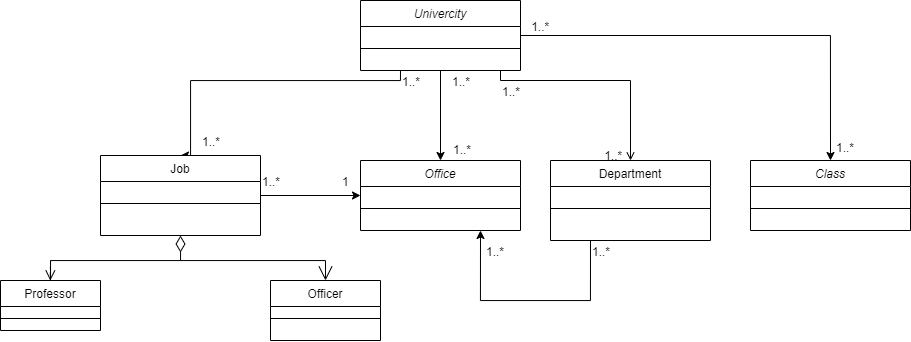

The diagram above was exported from draw.io. Its source (the exported page's mxGraphModel, read from the mxfile embedded in the PNG):
<mxGraphModel dx="2123" dy="725" grid="1" gridSize="10" guides="1" tooltips="1" connect="1" arrows="1" fold="1" page="1" pageScale="1" pageWidth="827" pageHeight="1169" math="0" shadow="0">
  <root>
    <mxCell id="WIyWlLk6GJQsqaUBKTNV-0" />
    <mxCell id="WIyWlLk6GJQsqaUBKTNV-1" parent="WIyWlLk6GJQsqaUBKTNV-0" />
    <mxCell id="YzwxERsP_dxdfBS_j9wZ-17" style="edgeStyle=orthogonalEdgeStyle;rounded=0;orthogonalLoop=1;jettySize=auto;html=1;exitX=1;exitY=0.5;exitDx=0;exitDy=0;entryX=0.5;entryY=0;entryDx=0;entryDy=0;" parent="WIyWlLk6GJQsqaUBKTNV-1" source="zkfFHV4jXpPFQw0GAbJ--0" target="YzwxERsP_dxdfBS_j9wZ-2" edge="1">
      <mxGeometry relative="1" as="geometry">
        <Array as="points">
          <mxPoint x="760" y="155" />
        </Array>
      </mxGeometry>
    </mxCell>
    <mxCell id="YzwxERsP_dxdfBS_j9wZ-22" style="edgeStyle=orthogonalEdgeStyle;rounded=0;orthogonalLoop=1;jettySize=auto;html=1;entryX=0.5;entryY=0;entryDx=0;entryDy=0;" parent="WIyWlLk6GJQsqaUBKTNV-1" source="zkfFHV4jXpPFQw0GAbJ--0" target="YzwxERsP_dxdfBS_j9wZ-0" edge="1">
      <mxGeometry relative="1" as="geometry" />
    </mxCell>
    <mxCell id="YzwxERsP_dxdfBS_j9wZ-23" style="edgeStyle=orthogonalEdgeStyle;rounded=0;orthogonalLoop=1;jettySize=auto;html=1;exitX=0.25;exitY=1;exitDx=0;exitDy=0;entryX=0.5;entryY=0;entryDx=0;entryDy=0;" parent="WIyWlLk6GJQsqaUBKTNV-1" source="zkfFHV4jXpPFQw0GAbJ--0" target="YzwxERsP_dxdfBS_j9wZ-4" edge="1">
      <mxGeometry relative="1" as="geometry">
        <Array as="points">
          <mxPoint x="330" y="200" />
          <mxPoint x="120" y="200" />
        </Array>
      </mxGeometry>
    </mxCell>
    <mxCell id="zkfFHV4jXpPFQw0GAbJ--0" value="Univercity" style="swimlane;fontStyle=2;align=center;verticalAlign=top;childLayout=stackLayout;horizontal=1;startSize=26;horizontalStack=0;resizeParent=1;resizeLast=0;collapsible=1;marginBottom=0;rounded=0;shadow=0;strokeWidth=1;" parent="WIyWlLk6GJQsqaUBKTNV-1" vertex="1">
      <mxGeometry x="290" y="120" width="160" height="70" as="geometry">
        <mxRectangle x="230" y="140" width="160" height="26" as="alternateBounds" />
      </mxGeometry>
    </mxCell>
    <mxCell id="zkfFHV4jXpPFQw0GAbJ--4" value="" style="line;html=1;strokeWidth=1;align=left;verticalAlign=middle;spacingTop=-1;spacingLeft=3;spacingRight=3;rotatable=0;labelPosition=right;points=[];portConstraint=eastwest;" parent="zkfFHV4jXpPFQw0GAbJ--0" vertex="1">
      <mxGeometry y="26" width="160" height="44" as="geometry" />
    </mxCell>
    <mxCell id="YzwxERsP_dxdfBS_j9wZ-30" style="edgeStyle=orthogonalEdgeStyle;rounded=0;orthogonalLoop=1;jettySize=auto;html=1;exitX=0.25;exitY=1;exitDx=0;exitDy=0;entryX=0.75;entryY=1;entryDx=0;entryDy=0;" parent="WIyWlLk6GJQsqaUBKTNV-1" source="zkfFHV4jXpPFQw0GAbJ--17" target="YzwxERsP_dxdfBS_j9wZ-0" edge="1">
      <mxGeometry relative="1" as="geometry">
        <Array as="points">
          <mxPoint x="520" y="420" />
          <mxPoint x="410" y="420" />
        </Array>
      </mxGeometry>
    </mxCell>
    <mxCell id="zkfFHV4jXpPFQw0GAbJ--17" value="Department" style="swimlane;fontStyle=0;align=center;verticalAlign=top;childLayout=stackLayout;horizontal=1;startSize=26;horizontalStack=0;resizeParent=1;resizeLast=0;collapsible=1;marginBottom=0;rounded=0;shadow=0;strokeWidth=1;" parent="WIyWlLk6GJQsqaUBKTNV-1" vertex="1">
      <mxGeometry x="480" y="280" width="160" height="80" as="geometry">
        <mxRectangle x="550" y="140" width="160" height="26" as="alternateBounds" />
      </mxGeometry>
    </mxCell>
    <mxCell id="zkfFHV4jXpPFQw0GAbJ--23" value="" style="line;html=1;strokeWidth=1;align=left;verticalAlign=middle;spacingTop=-1;spacingLeft=3;spacingRight=3;rotatable=0;labelPosition=right;points=[];portConstraint=eastwest;" parent="zkfFHV4jXpPFQw0GAbJ--17" vertex="1">
      <mxGeometry y="26" width="160" height="44" as="geometry" />
    </mxCell>
    <mxCell id="zkfFHV4jXpPFQw0GAbJ--26" value="" style="endArrow=open;shadow=0;strokeWidth=1;rounded=0;endFill=1;edgeStyle=elbowEdgeStyle;elbow=vertical;" parent="WIyWlLk6GJQsqaUBKTNV-1" source="zkfFHV4jXpPFQw0GAbJ--0" target="zkfFHV4jXpPFQw0GAbJ--17" edge="1">
      <mxGeometry x="0.5" y="41" relative="1" as="geometry">
        <mxPoint x="380" y="192" as="sourcePoint" />
        <mxPoint x="540" y="192" as="targetPoint" />
        <mxPoint x="-40" y="32" as="offset" />
        <Array as="points">
          <mxPoint x="430" y="200" />
        </Array>
      </mxGeometry>
    </mxCell>
    <mxCell id="zkfFHV4jXpPFQw0GAbJ--27" value="1..*" style="resizable=0;align=left;verticalAlign=bottom;labelBackgroundColor=none;fontSize=12;" parent="zkfFHV4jXpPFQw0GAbJ--26" connectable="0" vertex="1">
      <mxGeometry x="-1" relative="1" as="geometry">
        <mxPoint y="30" as="offset" />
      </mxGeometry>
    </mxCell>
    <mxCell id="zkfFHV4jXpPFQw0GAbJ--28" value="1..*" style="resizable=0;align=right;verticalAlign=bottom;labelBackgroundColor=none;fontSize=12;" parent="zkfFHV4jXpPFQw0GAbJ--26" connectable="0" vertex="1">
      <mxGeometry x="1" relative="1" as="geometry">
        <mxPoint x="-7" y="4" as="offset" />
      </mxGeometry>
    </mxCell>
    <mxCell id="YzwxERsP_dxdfBS_j9wZ-0" value="Office" style="swimlane;fontStyle=2;align=center;verticalAlign=top;childLayout=stackLayout;horizontal=1;startSize=26;horizontalStack=0;resizeParent=1;resizeLast=0;collapsible=1;marginBottom=0;rounded=0;shadow=0;strokeWidth=1;" parent="WIyWlLk6GJQsqaUBKTNV-1" vertex="1">
      <mxGeometry x="290" y="280" width="160" height="70" as="geometry">
        <mxRectangle x="230" y="140" width="160" height="26" as="alternateBounds" />
      </mxGeometry>
    </mxCell>
    <mxCell id="YzwxERsP_dxdfBS_j9wZ-1" value="" style="line;html=1;strokeWidth=1;align=left;verticalAlign=middle;spacingTop=-1;spacingLeft=3;spacingRight=3;rotatable=0;labelPosition=right;points=[];portConstraint=eastwest;" parent="YzwxERsP_dxdfBS_j9wZ-0" vertex="1">
      <mxGeometry y="26" width="160" height="44" as="geometry" />
    </mxCell>
    <mxCell id="YzwxERsP_dxdfBS_j9wZ-2" value="Class" style="swimlane;fontStyle=2;align=center;verticalAlign=top;childLayout=stackLayout;horizontal=1;startSize=26;horizontalStack=0;resizeParent=1;resizeLast=0;collapsible=1;marginBottom=0;rounded=0;shadow=0;strokeWidth=1;" parent="WIyWlLk6GJQsqaUBKTNV-1" vertex="1">
      <mxGeometry x="680" y="280" width="160" height="70" as="geometry">
        <mxRectangle x="230" y="140" width="160" height="26" as="alternateBounds" />
      </mxGeometry>
    </mxCell>
    <mxCell id="YzwxERsP_dxdfBS_j9wZ-3" value="" style="line;html=1;strokeWidth=1;align=left;verticalAlign=middle;spacingTop=-1;spacingLeft=3;spacingRight=3;rotatable=0;labelPosition=right;points=[];portConstraint=eastwest;" parent="YzwxERsP_dxdfBS_j9wZ-2" vertex="1">
      <mxGeometry y="26" width="160" height="44" as="geometry" />
    </mxCell>
    <mxCell id="YzwxERsP_dxdfBS_j9wZ-34" style="edgeStyle=orthogonalEdgeStyle;rounded=0;orthogonalLoop=1;jettySize=auto;html=1;exitX=1;exitY=0.5;exitDx=0;exitDy=0;entryX=0;entryY=0.5;entryDx=0;entryDy=0;" parent="WIyWlLk6GJQsqaUBKTNV-1" source="YzwxERsP_dxdfBS_j9wZ-4" target="YzwxERsP_dxdfBS_j9wZ-0" edge="1">
      <mxGeometry relative="1" as="geometry" />
    </mxCell>
    <mxCell id="YzwxERsP_dxdfBS_j9wZ-4" value="Job" style="swimlane;fontStyle=0;align=center;verticalAlign=top;childLayout=stackLayout;horizontal=1;startSize=26;horizontalStack=0;resizeParent=1;resizeLast=0;collapsible=1;marginBottom=0;rounded=0;shadow=0;strokeWidth=1;" parent="WIyWlLk6GJQsqaUBKTNV-1" vertex="1">
      <mxGeometry x="30" y="275" width="160" height="80" as="geometry">
        <mxRectangle x="340" y="380" width="170" height="26" as="alternateBounds" />
      </mxGeometry>
    </mxCell>
    <mxCell id="YzwxERsP_dxdfBS_j9wZ-5" value="" style="line;html=1;strokeWidth=1;align=left;verticalAlign=middle;spacingTop=-1;spacingLeft=3;spacingRight=3;rotatable=0;labelPosition=right;points=[];portConstraint=eastwest;" parent="YzwxERsP_dxdfBS_j9wZ-4" vertex="1">
      <mxGeometry y="26" width="160" height="44" as="geometry" />
    </mxCell>
    <mxCell id="YzwxERsP_dxdfBS_j9wZ-6" value="Officer" style="swimlane;fontStyle=0;align=center;verticalAlign=top;childLayout=stackLayout;horizontal=1;startSize=26;horizontalStack=0;resizeParent=1;resizeLast=0;collapsible=1;marginBottom=0;rounded=0;shadow=0;strokeWidth=1;" parent="WIyWlLk6GJQsqaUBKTNV-1" vertex="1">
      <mxGeometry x="200" y="400" width="110" height="60" as="geometry">
        <mxRectangle x="340" y="380" width="170" height="26" as="alternateBounds" />
      </mxGeometry>
    </mxCell>
    <mxCell id="YzwxERsP_dxdfBS_j9wZ-7" value="" style="line;html=1;strokeWidth=1;align=left;verticalAlign=middle;spacingTop=-1;spacingLeft=3;spacingRight=3;rotatable=0;labelPosition=right;points=[];portConstraint=eastwest;" parent="YzwxERsP_dxdfBS_j9wZ-6" vertex="1">
      <mxGeometry y="26" width="110" height="24" as="geometry" />
    </mxCell>
    <mxCell id="YzwxERsP_dxdfBS_j9wZ-8" value="Professor" style="swimlane;fontStyle=0;align=center;verticalAlign=top;childLayout=stackLayout;horizontal=1;startSize=26;horizontalStack=0;resizeParent=1;resizeLast=0;collapsible=1;marginBottom=0;rounded=0;shadow=0;strokeWidth=1;" parent="WIyWlLk6GJQsqaUBKTNV-1" vertex="1">
      <mxGeometry x="-70" y="400" width="100" height="50" as="geometry">
        <mxRectangle x="340" y="380" width="170" height="26" as="alternateBounds" />
      </mxGeometry>
    </mxCell>
    <mxCell id="YzwxERsP_dxdfBS_j9wZ-9" value="" style="line;html=1;strokeWidth=1;align=left;verticalAlign=middle;spacingTop=-1;spacingLeft=3;spacingRight=3;rotatable=0;labelPosition=right;points=[];portConstraint=eastwest;" parent="YzwxERsP_dxdfBS_j9wZ-8" vertex="1">
      <mxGeometry y="26" width="100" height="24" as="geometry" />
    </mxCell>
    <mxCell id="YzwxERsP_dxdfBS_j9wZ-13" value="1..*" style="resizable=0;align=right;verticalAlign=bottom;labelBackgroundColor=none;fontSize=12;" parent="WIyWlLk6GJQsqaUBKTNV-1" connectable="0" vertex="1">
      <mxGeometry x="480" y="155" as="geometry" />
    </mxCell>
    <mxCell id="YzwxERsP_dxdfBS_j9wZ-18" value="1..*" style="resizable=0;align=left;verticalAlign=bottom;labelBackgroundColor=none;fontSize=12;" parent="WIyWlLk6GJQsqaUBKTNV-1" connectable="0" vertex="1">
      <mxGeometry x="760" y="270" as="geometry">
        <mxPoint x="4" y="6" as="offset" />
      </mxGeometry>
    </mxCell>
    <mxCell id="YzwxERsP_dxdfBS_j9wZ-24" value="1..*" style="resizable=0;align=left;verticalAlign=bottom;labelBackgroundColor=none;fontSize=12;" parent="WIyWlLk6GJQsqaUBKTNV-1" connectable="0" vertex="1">
      <mxGeometry x="330" y="210" as="geometry" />
    </mxCell>
    <mxCell id="YzwxERsP_dxdfBS_j9wZ-25" value="1..*" style="resizable=0;align=left;verticalAlign=bottom;labelBackgroundColor=none;fontSize=12;" parent="WIyWlLk6GJQsqaUBKTNV-1" connectable="0" vertex="1">
      <mxGeometry x="130" y="270" as="geometry" />
    </mxCell>
    <mxCell id="YzwxERsP_dxdfBS_j9wZ-26" value="1..*" style="resizable=0;align=left;verticalAlign=bottom;labelBackgroundColor=none;fontSize=12;" parent="WIyWlLk6GJQsqaUBKTNV-1" connectable="0" vertex="1">
      <mxGeometry x="380" y="210" as="geometry" />
    </mxCell>
    <mxCell id="YzwxERsP_dxdfBS_j9wZ-27" value="1..*" style="resizable=0;align=left;verticalAlign=bottom;labelBackgroundColor=none;fontSize=12;" parent="WIyWlLk6GJQsqaUBKTNV-1" connectable="0" vertex="1">
      <mxGeometry x="400" y="290" as="geometry">
        <mxPoint x="-19" y="-12" as="offset" />
      </mxGeometry>
    </mxCell>
    <mxCell id="YzwxERsP_dxdfBS_j9wZ-31" value="1..*" style="resizable=0;align=left;verticalAlign=bottom;labelBackgroundColor=none;fontSize=12;" parent="WIyWlLk6GJQsqaUBKTNV-1" connectable="0" vertex="1">
      <mxGeometry x="520" y="380" as="geometry" />
    </mxCell>
    <mxCell id="YzwxERsP_dxdfBS_j9wZ-32" value="1..*" style="resizable=0;align=left;verticalAlign=bottom;labelBackgroundColor=none;fontSize=12;" parent="WIyWlLk6GJQsqaUBKTNV-1" connectable="0" vertex="1">
      <mxGeometry x="414" y="380" as="geometry" />
    </mxCell>
    <mxCell id="YzwxERsP_dxdfBS_j9wZ-35" value="1..*" style="resizable=0;align=left;verticalAlign=bottom;labelBackgroundColor=none;fontSize=12;direction=south;" parent="WIyWlLk6GJQsqaUBKTNV-1" connectable="0" vertex="1">
      <mxGeometry x="190" y="310" as="geometry" />
    </mxCell>
    <mxCell id="YzwxERsP_dxdfBS_j9wZ-36" value="1" style="resizable=0;align=left;verticalAlign=bottom;labelBackgroundColor=none;fontSize=12;" parent="WIyWlLk6GJQsqaUBKTNV-1" connectable="0" vertex="1">
      <mxGeometry x="270" y="310" as="geometry" />
    </mxCell>
    <mxCell id="Oncy9QGKg6i_Es248VTi-9" value="" style="endArrow=open;html=1;endSize=12;startArrow=diamondThin;startSize=14;startFill=0;edgeStyle=orthogonalEdgeStyle;rounded=0;exitX=0.5;exitY=1;exitDx=0;exitDy=0;entryX=0.5;entryY=0;entryDx=0;entryDy=0;" edge="1" parent="WIyWlLk6GJQsqaUBKTNV-1" source="YzwxERsP_dxdfBS_j9wZ-4" target="YzwxERsP_dxdfBS_j9wZ-6">
      <mxGeometry relative="1" as="geometry">
        <mxPoint x="100" y="379" as="sourcePoint" />
        <mxPoint x="260" y="379" as="targetPoint" />
        <Array as="points">
          <mxPoint x="110" y="380" />
          <mxPoint x="255" y="380" />
        </Array>
      </mxGeometry>
    </mxCell>
    <mxCell id="Oncy9QGKg6i_Es248VTi-17" value="" style="endArrow=none;html=1;edgeStyle=orthogonalEdgeStyle;rounded=0;exitX=0.5;exitY=0;exitDx=0;exitDy=0;" edge="1" parent="WIyWlLk6GJQsqaUBKTNV-1" source="YzwxERsP_dxdfBS_j9wZ-8">
      <mxGeometry relative="1" as="geometry">
        <mxPoint x="-10" y="379" as="sourcePoint" />
        <mxPoint x="110" y="379" as="targetPoint" />
        <Array as="points">
          <mxPoint x="-20" y="380" />
          <mxPoint x="110" y="380" />
        </Array>
      </mxGeometry>
    </mxCell>
    <mxCell id="Oncy9QGKg6i_Es248VTi-28" value="" style="html=1;verticalAlign=bottom;endArrow=open;dashed=1;endSize=8;rounded=0;" edge="1" parent="WIyWlLk6GJQsqaUBKTNV-1">
      <mxGeometry relative="1" as="geometry">
        <mxPoint x="-20" y="380" as="sourcePoint" />
        <mxPoint x="-20.240000000000002" y="400" as="targetPoint" />
        <mxPoint as="offset" />
      </mxGeometry>
    </mxCell>
  </root>
</mxGraphModel>